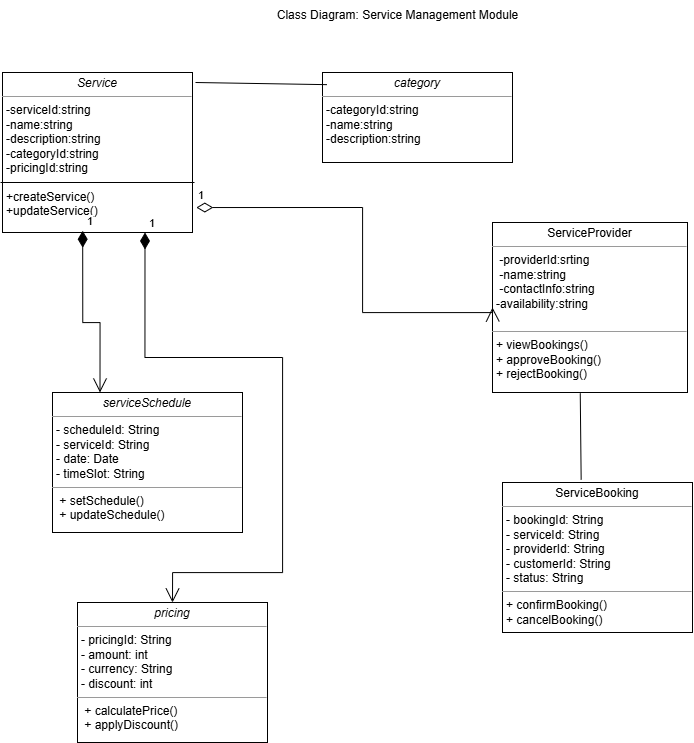

The diagram above was exported from draw.io. Its source (the exported page's mxGraphModel, read from the mxfile embedded in the PNG):
<mxGraphModel dx="2345" dy="949" grid="1" gridSize="10" guides="1" tooltips="1" connect="1" arrows="1" fold="1" page="1" pageScale="1" pageWidth="850" pageHeight="1100" background="none" math="0" shadow="0">
  <root>
    <mxCell id="0" />
    <mxCell id="1" parent="0" />
    <mxCell id="5d2195bd80daf111-18" value="&lt;p style=&quot;margin:0px;margin-top:4px;text-align:center;&quot;&gt;&lt;i&gt;Service&lt;/i&gt;&lt;/p&gt;&lt;hr size=&quot;1&quot;&gt;&lt;p style=&quot;margin:0px;margin-left:4px;&quot;&gt;-serviceId:string&lt;/p&gt;&lt;p style=&quot;margin:0px;margin-left:4px;&quot;&gt;-name:string&lt;/p&gt;&lt;p style=&quot;margin:0px;margin-left:4px;&quot;&gt;-description:string&lt;/p&gt;&lt;p style=&quot;margin:0px;margin-left:4px;&quot;&gt;-categoryId:string&lt;/p&gt;&lt;p style=&quot;margin:0px;margin-left:4px;&quot;&gt;-pricingId:string&lt;/p&gt;&lt;p style=&quot;margin:0px;margin-left:4px;&quot;&gt;&lt;br&gt;&lt;/p&gt;&lt;p style=&quot;margin:0px;margin-left:4px;&quot;&gt;+createService()&lt;/p&gt;&lt;p style=&quot;margin:0px;margin-left:4px;&quot;&gt;&lt;span style=&quot;background-color: initial;&quot;&gt;+updateService&lt;/span&gt;&lt;span style=&quot;background-color: initial;&quot;&gt;()&lt;/span&gt;&lt;/p&gt;" style="verticalAlign=top;align=left;overflow=fill;fontSize=12;fontFamily=Helvetica;html=1;rounded=0;shadow=0;comic=0;labelBackgroundColor=none;strokeWidth=1" parent="1" vertex="1">
      <mxGeometry x="30" y="120" width="190" height="160" as="geometry" />
    </mxCell>
    <mxCell id="5d2195bd80daf111-19" value="&lt;p style=&quot;margin:0px;margin-top:4px;text-align:center;&quot;&gt;&lt;i&gt;category&lt;/i&gt;&lt;/p&gt;&lt;hr size=&quot;1&quot;&gt;&lt;p style=&quot;margin:0px;margin-left:4px;&quot;&gt;-categoryId:string&lt;/p&gt;&lt;p style=&quot;margin:0px;margin-left:4px;&quot;&gt;-name:string&lt;/p&gt;&lt;p style=&quot;margin:0px;margin-left:4px;&quot;&gt;-description:string&lt;/p&gt;" style="verticalAlign=top;align=left;overflow=fill;fontSize=12;fontFamily=Helvetica;html=1;rounded=0;shadow=0;comic=0;labelBackgroundColor=none;strokeWidth=1" parent="1" vertex="1">
      <mxGeometry x="350" y="120" width="190" height="90" as="geometry" />
    </mxCell>
    <mxCell id="DINxuV2HmQEtxCYKdyG_-4" value="" style="endArrow=none;html=1;rounded=0;" edge="1" parent="1">
      <mxGeometry width="50" height="50" relative="1" as="geometry">
        <mxPoint x="28" y="230" as="sourcePoint" />
        <mxPoint x="222" y="230" as="targetPoint" />
        <Array as="points" />
      </mxGeometry>
    </mxCell>
    <mxCell id="DINxuV2HmQEtxCYKdyG_-5" value="&lt;p style=&quot;margin:0px;margin-top:4px;text-align:center;&quot;&gt;ServiceProvider&lt;/p&gt;&lt;hr size=&quot;1&quot;&gt;&lt;p style=&quot;margin:0px;margin-left:4px;&quot;&gt;&amp;nbsp;-providerId:srting&lt;/p&gt;&lt;p style=&quot;margin:0px;margin-left:4px;&quot;&gt;&amp;nbsp;-name:string&lt;/p&gt;&lt;p style=&quot;margin:0px;margin-left:4px;&quot;&gt;&amp;nbsp;-contactInfo:string&lt;/p&gt;&lt;p style=&quot;margin:0px;margin-left:4px;&quot;&gt;-availability:string&lt;/p&gt;&lt;p style=&quot;margin:0px;margin-left:4px;&quot;&gt;&lt;br&gt;&lt;/p&gt;&lt;hr size=&quot;1&quot;&gt;&lt;p style=&quot;margin:0px;margin-left:4px;&quot;&gt;+&amp;nbsp;viewBookings()  &lt;/p&gt;&lt;p style=&quot;margin:0px;margin-left:4px;&quot;&gt;+&amp;nbsp;approveBooking() &lt;/p&gt;&lt;p style=&quot;margin:0px;margin-left:4px;&quot;&gt;+ rejectBooking() &lt;/p&gt;" style="verticalAlign=top;align=left;overflow=fill;fontSize=12;fontFamily=Helvetica;html=1;rounded=0;shadow=0;comic=0;labelBackgroundColor=none;strokeWidth=1" vertex="1" parent="1">
      <mxGeometry x="520" y="270" width="195" height="170" as="geometry" />
    </mxCell>
    <mxCell id="DINxuV2HmQEtxCYKdyG_-6" value="&lt;p style=&quot;margin:0px;margin-top:4px;text-align:center;&quot;&gt;ServiceBooking&lt;/p&gt;&lt;hr size=&quot;1&quot;&gt;&lt;p style=&quot;margin:0px;margin-left:4px;&quot;&gt;- bookingId: String&lt;/p&gt;&lt;p style=&quot;margin:0px;margin-left:4px;&quot;&gt;- serviceId: String&amp;nbsp;&lt;/p&gt;&lt;p style=&quot;margin:0px;margin-left:4px;&quot;&gt;- providerId: String&lt;/p&gt;&lt;p style=&quot;margin:0px;margin-left:4px;&quot;&gt;- customerId: String&lt;/p&gt;&lt;p style=&quot;margin:0px;margin-left:4px;&quot;&gt;- status: String&amp;nbsp;&lt;/p&gt;&lt;hr size=&quot;1&quot;&gt;&lt;p style=&quot;margin:0px;margin-left:4px;&quot;&gt;+ confirmBooking()&lt;/p&gt;&lt;p style=&quot;margin:0px;margin-left:4px;&quot;&gt;+ cancelBooking()&lt;/p&gt;" style="verticalAlign=top;align=left;overflow=fill;fontSize=12;fontFamily=Helvetica;html=1;rounded=0;shadow=0;comic=0;labelBackgroundColor=none;strokeWidth=1" vertex="1" parent="1">
      <mxGeometry x="530" y="530" width="190" height="150" as="geometry" />
    </mxCell>
    <mxCell id="DINxuV2HmQEtxCYKdyG_-7" value="&lt;p style=&quot;margin:0px;margin-top:4px;text-align:center;&quot;&gt;&lt;i&gt;serviceSchedule&lt;/i&gt;&lt;/p&gt;&lt;hr size=&quot;1&quot;&gt;&lt;p style=&quot;margin:0px;margin-left:4px;&quot;&gt;- scheduleId: String&amp;nbsp;&lt;/p&gt;&lt;p style=&quot;margin:0px;margin-left:4px;&quot;&gt;- serviceId: String&lt;/p&gt;&lt;p style=&quot;margin:0px;margin-left:4px;&quot;&gt;- date: Date&amp;nbsp;&lt;/p&gt;&lt;p style=&quot;margin:0px;margin-left:4px;&quot;&gt;- timeSlot: String&amp;nbsp;&amp;nbsp;&lt;/p&gt;&lt;hr size=&quot;1&quot;&gt;&lt;p style=&quot;margin:0px;margin-left:4px;&quot;&gt;&amp;nbsp;+ setSchedule()&lt;/p&gt;&lt;p style=&quot;margin:0px;margin-left:4px;&quot;&gt;&amp;nbsp;+ updateSchedule()&lt;/p&gt;" style="verticalAlign=top;align=left;overflow=fill;fontSize=12;fontFamily=Helvetica;html=1;rounded=0;shadow=0;comic=0;labelBackgroundColor=none;strokeWidth=1" vertex="1" parent="1">
      <mxGeometry x="80" y="440" width="190" height="140" as="geometry" />
    </mxCell>
    <mxCell id="DINxuV2HmQEtxCYKdyG_-8" value="&lt;p style=&quot;margin:0px;margin-top:4px;text-align:center;&quot;&gt;&lt;i&gt;pricing&lt;/i&gt;&lt;/p&gt;&lt;hr size=&quot;1&quot;&gt;&lt;p style=&quot;margin:0px;margin-left:4px;&quot;&gt;- pricingId: String&lt;/p&gt;&lt;p style=&quot;margin:0px;margin-left:4px;&quot;&gt;- amount: int&lt;/p&gt;&lt;p style=&quot;margin:0px;margin-left:4px;&quot;&gt;- currency: String&amp;nbsp;&lt;/p&gt;&lt;p style=&quot;margin:0px;margin-left:4px;&quot;&gt;&lt;span style=&quot;background-color: initial;&quot;&gt;- discount: int&lt;/span&gt;&lt;/p&gt;&lt;hr size=&quot;1&quot;&gt;&lt;p style=&quot;margin:0px;margin-left:4px;&quot;&gt;&amp;nbsp;+ calculatePrice()&lt;/p&gt;&lt;p style=&quot;margin:0px;margin-left:4px;&quot;&gt;&amp;nbsp;+ applyDiscount()&amp;nbsp;&amp;nbsp;&lt;/p&gt;" style="verticalAlign=top;align=left;overflow=fill;fontSize=12;fontFamily=Helvetica;html=1;rounded=0;shadow=0;comic=0;labelBackgroundColor=none;strokeWidth=1" vertex="1" parent="1">
      <mxGeometry x="105" y="650" width="190" height="140" as="geometry" />
    </mxCell>
    <mxCell id="DINxuV2HmQEtxCYKdyG_-12" value="Class Diagram: Service Management Module" style="text;html=1;align=center;verticalAlign=middle;resizable=0;points=[];autosize=1;strokeColor=none;fillColor=none;" vertex="1" parent="1">
      <mxGeometry x="295" y="48" width="260" height="30" as="geometry" />
    </mxCell>
    <mxCell id="DINxuV2HmQEtxCYKdyG_-13" value="" style="endArrow=none;html=1;rounded=0;entryX=0.023;entryY=0.135;entryDx=0;entryDy=0;entryPerimeter=0;" edge="1" parent="1" target="5d2195bd80daf111-19">
      <mxGeometry width="50" height="50" relative="1" as="geometry">
        <mxPoint x="223" y="130" as="sourcePoint" />
        <mxPoint x="350" y="174" as="targetPoint" />
      </mxGeometry>
    </mxCell>
    <mxCell id="DINxuV2HmQEtxCYKdyG_-14" value="1" style="endArrow=open;html=1;endSize=12;startArrow=diamondThin;startSize=14;startFill=1;edgeStyle=orthogonalEdgeStyle;align=left;verticalAlign=bottom;rounded=0;exitX=0.422;exitY=0.989;exitDx=0;exitDy=0;exitPerimeter=0;entryX=0.25;entryY=0;entryDx=0;entryDy=0;" edge="1" parent="1" source="5d2195bd80daf111-18" target="DINxuV2HmQEtxCYKdyG_-7">
      <mxGeometry x="-1" y="3" relative="1" as="geometry">
        <mxPoint x="110" y="320" as="sourcePoint" />
        <mxPoint x="350" y="360" as="targetPoint" />
        <Array as="points">
          <mxPoint x="110" y="370" />
          <mxPoint x="128" y="370" />
        </Array>
      </mxGeometry>
    </mxCell>
    <mxCell id="DINxuV2HmQEtxCYKdyG_-15" value="1" style="endArrow=open;html=1;endSize=12;startArrow=diamondThin;startSize=14;startFill=1;edgeStyle=orthogonalEdgeStyle;align=left;verticalAlign=bottom;rounded=0;exitX=0.75;exitY=1;exitDx=0;exitDy=0;entryX=0.5;entryY=0;entryDx=0;entryDy=0;" edge="1" parent="1" source="5d2195bd80daf111-18" target="DINxuV2HmQEtxCYKdyG_-8">
      <mxGeometry x="-1" y="3" relative="1" as="geometry">
        <mxPoint x="190" y="520" as="sourcePoint" />
        <mxPoint x="80" y="620" as="targetPoint" />
        <Array as="points">
          <mxPoint x="172" y="405" />
          <mxPoint x="310" y="405" />
          <mxPoint x="310" y="620" />
          <mxPoint x="200" y="620" />
        </Array>
      </mxGeometry>
    </mxCell>
    <mxCell id="DINxuV2HmQEtxCYKdyG_-17" value="1" style="endArrow=open;html=1;endSize=12;startArrow=diamondThin;startSize=14;startFill=0;edgeStyle=orthogonalEdgeStyle;align=left;verticalAlign=bottom;rounded=0;exitX=1.02;exitY=0.844;exitDx=0;exitDy=0;exitPerimeter=0;entryX=0;entryY=0.5;entryDx=0;entryDy=0;" edge="1" parent="1" source="5d2195bd80daf111-18" target="DINxuV2HmQEtxCYKdyG_-5">
      <mxGeometry x="-1" y="3" relative="1" as="geometry">
        <mxPoint x="350" y="410" as="sourcePoint" />
        <mxPoint x="440" y="360" as="targetPoint" />
        <Array as="points">
          <mxPoint x="390" y="255" />
          <mxPoint x="390" y="360" />
          <mxPoint x="520" y="360" />
        </Array>
      </mxGeometry>
    </mxCell>
    <mxCell id="DINxuV2HmQEtxCYKdyG_-18" value="" style="endArrow=none;html=1;rounded=0;entryX=0.45;entryY=1.005;entryDx=0;entryDy=0;entryPerimeter=0;exitX=0.414;exitY=-0.018;exitDx=0;exitDy=0;exitPerimeter=0;" edge="1" parent="1" source="DINxuV2HmQEtxCYKdyG_-6" target="DINxuV2HmQEtxCYKdyG_-5">
      <mxGeometry width="50" height="50" relative="1" as="geometry">
        <mxPoint x="400" y="430" as="sourcePoint" />
        <mxPoint x="450" y="380" as="targetPoint" />
      </mxGeometry>
    </mxCell>
  </root>
</mxGraphModel>